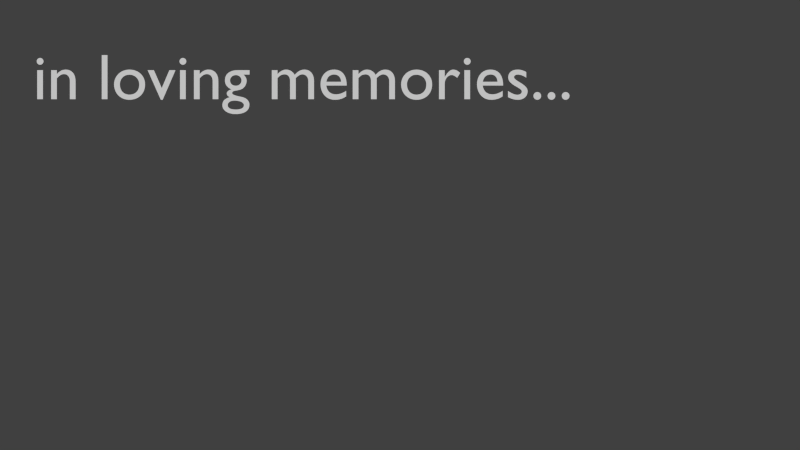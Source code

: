 # Source: movie_final_3.blend  (saved by Blender 2.76.0; exported with 4.5.12 LTS)
import bpy
from mathutils import Matrix  # noqa: F401  (used for matrix-valued properties, if any)

bpy.ops.wm.read_factory_settings(use_empty=True)
scene = bpy.context.scene
scene.name = 'Scene'

# ---- collections
col_collection_1 = bpy.data.collections.new('Collection 1'); scene.collection.children.link(col_collection_1)

# ---- materials (node trees are filled in below, after node groups)
mat_material = bpy.data.materials.new('Material')
mat_material.alpha_threshold = 0.0
mat_material.roughness = 0.5

# ---- material node trees
mat_material.use_nodes = True; mat_material.node_tree.nodes.clear()
_N = mat_material.node_tree.nodes; _L = mat_material.node_tree.links
n0 = _N.new('ShaderNodeOutputMaterial'); n0.name = 'Material Output'; n0.location = (300, 300)
n1 = _N.new('ShaderNodeBsdfDiffuse'); n1.name = 'Diffuse BSDF'; n1.location = (10, 300)
_L.new(n1.outputs[0], n0.inputs[0])
n0.is_active_output = True

# ---- world
world_world = bpy.data.worlds.new('World'); scene.world = world_world
world_world.color = (0.05088, 0.05088, 0.05088)
world_world.use_sun_shadow = False
world_world.sun_shadow_jitter_overblur = 0.0
world_world.cycles.sampling_method = 'MANUAL'
world_world.cycles.sample_map_resolution = 256

# ---- cameras
cam_camera = bpy.data.cameras.new('Camera')
cam_camera.clip_end = 100.0
cam_camera.lens = 35.0
cam_camera.sensor_width = 32.0
cam_camera.sensor_height = 18.0
cam_camera.ortho_scale = 7.314
cam_camera.dof.focus_distance = 0.0

# ---- curves / text
txt_text = bpy.data.curves.new('Text', 'FONT')
txt_text.dimensions = '2D'
txt_text.body = 'in loving memories...'
txt_text.materials.append(mat_material)
txt_text.use_path_clamp = True
txt_text.bevel_resolution = 0

# ---- objects
ob_text = bpy.data.objects.new('Text', txt_text)
ob_camera = bpy.data.objects.new('Camera', cam_camera)

# ---- transforms, parenting, visibility, modifiers, constraints
ob_text.location = (-4.749, 2.03, 0.0)
ob_text.scale = (0.8574, 0.8574, 0.8574)
ob_text.lineart.crease_threshold = 0.0
ob_camera.location = (0.1124, 0.3638, 11.59)
ob_camera.lock_rotations_4d = False
ob_camera.empty_display_type = 'ARROWS'
ob_camera.color = (0.0, 0.0, 0.0, 0.0)
ob_camera.display_type = 'WIRE'
ob_camera.lineart.crease_threshold = 0.0

# ---- collection membership
col_collection_1.objects.link(ob_text)
col_collection_1.objects.link(ob_camera)

# ---- scene / render settings (as saved in the file)
scene.camera = ob_camera
scene.frame_start = 1; scene.frame_end = 3600; scene.frame_set(2381)
scene.render.engine = 'CYCLES'
scene.render.image_settings.color_mode = 'RGB'
scene.render.fps = 30
scene.render.dither_intensity = 0.0
scene.cycles.use_denoising = False
scene.cycles.samples = 20
scene.cycles.sampling_pattern = 'TABULATED_SOBOL'
scene.cycles.light_sampling_threshold = 0.0
scene.cycles.use_adaptive_sampling = False
scene.cycles.use_light_tree = False
scene.cycles.blur_glossy = 0.0
scene.cycles.pixel_filter_type = 'GAUSSIAN'
scene.cycles.sample_clamp_indirect = 0.0
scene.view_settings.view_transform = 'Standard'
bpy.context.view_layer.update()

# ---- added for rendering (the .blend has no usable light): sun
light_auto_sun = bpy.data.lights.new('AutoSun', 'SUN')
light_auto_sun.energy = 3.0
light_auto_sun.angle = 0.0523599
ob_auto_sun = bpy.data.objects.new('AutoSun', light_auto_sun)
scene.collection.objects.link(ob_auto_sun)
ob_auto_sun.rotation_euler = (0.872665, 0.174533, 0.523599)
bpy.context.view_layer.update()
